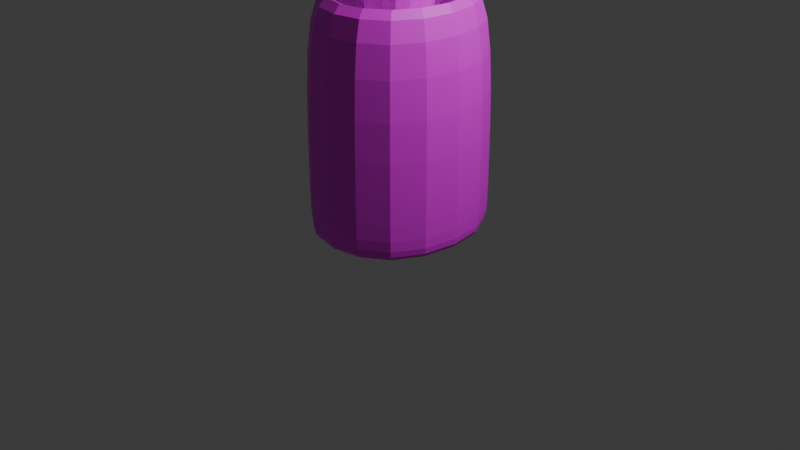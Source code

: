 # Source: BottleSphere.blend  (saved by Blender 5.0.119; exported with 4.5.12 LTS)
import bpy
from mathutils import Matrix  # noqa: F401  (used for matrix-valued properties, if any)

bpy.ops.wm.read_factory_settings(use_empty=True)
scene = bpy.context.scene
scene.name = 'Scene'

# ---- collections
col_collection = bpy.data.collections.new('Collection'); scene.collection.children.link(col_collection)

# ---- images (referenced by path relative to the original .blend; pixels are not part of the script)
import os
ASSET_DIR = os.environ.get("B2B_ASSET_DIR", "")  # directory of the original .blend (textures are referenced by path, not embedded)
HERE = os.path.dirname(os.path.abspath(__file__))  # packed textures are extracted next to this script under _unpacked/

def load_image(name, relpath, width, height, colorspace="sRGB"):
    """Load a texture the original file referenced (path relative to the .blend, or extracted next to this script)."""
    p = next((c for c in (os.path.join(HERE, relpath), os.path.join(ASSET_DIR, relpath)) if relpath and os.path.exists(c)), "")
    if p:
        img = bpy.data.images.load(p, check_existing=True)
        img.name = name
    else:  # same state as the original file: an image datablock whose file is absent (Cycles renders it pink)
        img = bpy.data.images.new(name, width, height)
        img.source = "FILE"
        img.filepath = "//" + (relpath or name)
    img.colorspace_settings.name = colorspace
    return img
img_material_base_color_001 = load_image('Material Base Color.001', 'BottleSpherePainted.png', 1024, 1024, 'sRGB')

# ---- materials (node trees are filled in below, after node groups)
mat_material = bpy.data.materials.new('Material')
mat_material.alpha_threshold = 0.0
mat_material.use_backface_culling_lightprobe_volume = False
mat_material.roughness = 0.5
mat_material.line_color = (0.0, 0.0, 0.0, 1.0)

# ---- material node trees
mat_material.use_nodes = True; mat_material.node_tree.nodes.clear()
_N = mat_material.node_tree.nodes; _L = mat_material.node_tree.links
n0 = _N.new('ShaderNodeOutputMaterial'); n0.name = 'Material Output'; n0.location = (202, 102)
n1 = _N.new('ShaderNodeBsdfPrincipled'); n1.name = 'Principled BSDF'; n1.location = (-198, 102)
n2 = _N.new('ShaderNodeTexImage'); n2.name = 'Image Texture'; n2.location = (-532, 97)
n2.image = img_material_base_color_001
_L.new(n1.outputs[0], n0.inputs[0])
_L.new(n2.outputs[0], n1.inputs[0])
n0.is_active_output = True

# ---- world
world_world = bpy.data.worlds.new('World'); scene.world = world_world
world_world.use_nodes = True; world_world.node_tree.nodes.clear()
_N = world_world.node_tree.nodes; _L = world_world.node_tree.links
n0 = _N.new('ShaderNodeOutputWorld'); n0.name = 'World Output'; n0.location = (200, 100)
n1 = _N.new('ShaderNodeBackground'); n1.name = 'Background'; n1.location = (-200, 100)
n1.inputs[0].default_value = (0.05088, 0.05088, 0.05088, 1.0)
_L.new(n1.outputs[0], n0.inputs[0])
n0.is_active_output = True
world_world.color = (0.05088, 0.05088, 0.05088)
world_world.sun_shadow_jitter_overblur = 0.0

# ---- cameras
cam_camera = bpy.data.cameras.new('Camera')
cam_camera.clip_end = 100.0
cam_camera.ortho_scale = 7.314

# ---- lights
light_light = bpy.data.lights.new('Light', 'POINT')
light_light.energy = 1000.0
light_light.shadow_soft_size = 0.1

# ---- meshes
me_cube = bpy.data.meshes.new('Cube')
me_cube.from_pydata([(0.5655, 0.5655, 1.475), (0.8441, 0.8441, -1.0), (0.5655, -0.5655, 1.475), (0.8441, -0.8441, -1.0), (-0.5655, 0.5655, 1.475), (-0.8441, 0.8441, -1.0), (-0.5655, -0.5655, 1.475), (-0.8441, -0.8441, -1.0), (1.0, -1.0, 1.475), (-1.0, -1.0, 1.475), (1.0, 1.0, 1.475), (-1.0, 1.0, 1.475), (0.1173, -0.1173, 0.05526), (-0.1173, -0.1173, 0.05526), (0.1173, 0.1173, 0.05526), (-0.1173, 0.1173, 0.05526), (0.5655, -0.5655, 0.05526), (-0.5655, -0.5655, 0.05526), (0.5655, 0.5655, 0.05526), (-0.5655, 0.5655, 0.05526), (0.6184, -0.6184, 2.607), (-0.6184, -0.6184, 2.607), (0.6184, 0.6184, 2.607), (-0.6184, 0.6184, 2.607), (-0.5296, -0.5296, 2.086), (-0.5296, 0.5296, 2.086), (0.5296, -0.5296, 2.086), (0.5296, 0.5296, 2.086), (1.0, 1.0, -0.6157), (-1.0, -1.0, -0.6157), (1.0, -1.0, -0.6157), (-1.0, 1.0, -0.6157), (-1.0, 1.0, -1.0), (-1.0, -1.0, -1.0), (1.0, 1.0, -1.0), (1.0, -1.0, -1.0)], [], [(4, 6, 17, 19), (30, 8, 9, 29), (29, 9, 11, 31), (5, 1, 3, 7), (28, 10, 8, 30), (31, 11, 10, 28), (2, 6, 9, 8), (0, 2, 8, 10), (6, 4, 11, 9), (4, 0, 10, 11), (25, 24, 21, 23), (6, 2, 16, 17), (0, 4, 19, 18), (2, 0, 18, 16), (12, 13, 17, 16), (14, 12, 16, 18), (13, 15, 19, 17), (15, 14, 18, 19), (22, 23, 21, 20), (24, 26, 20, 21), (27, 25, 23, 22), (26, 27, 22, 20), (12, 14, 27, 26), (14, 15, 25, 27), (13, 12, 26, 24), (15, 13, 24, 25), (32, 31, 28, 34), (34, 28, 30, 35), (33, 29, 31, 32), (35, 30, 29, 33), (5, 7, 33, 32), (1, 5, 32, 34), (7, 3, 35, 33), (3, 1, 34, 35)])
_uv = me_cube.uv_layers.new(name='UVMap')
_uv.uv.foreach_set('vector', [0.3565, 0.3435, 0.0003048, 0.3574, 0.1809, 0.1863, 0.1923, 0.1732, 0.5665, 0.4065, 0.5665, 0.6706, 0.3139, 0.6706, 0.3139, 0.4065, 0.7347, 0.2535, 0.9988, 0.2535, 0.9988, 0.5061, 0.7347, 0.5061, 0.7593, 0.6871, 0.7593, 0.9397, 0.5067, 0.9397, 0.5067, 0.6871, 0.7347, 0.0003048, 0.9988, 0.0003048, 0.9988, 0.2529, 0.7347, 0.2529, 0.2529, 0.7357, 0.2529, 0.9997, 0.0003048, 0.9997, 0.0003048, 0.7357, 0.4512, 0.742, 0.3084, 0.742, 0.2535, 0.6871, 0.5061, 0.6871, 0.4512, 0.8848, 0.4512, 0.742, 0.5061, 0.6871, 0.5061, 0.9397, 0.3084, 0.742, 0.3084, 0.8848, 0.2535, 0.9397, 0.2535, 0.6871, 0.3084, 0.8848, 0.4512, 0.8848, 0.5061, 0.9397, 0.2535, 0.9397, 0.6188, 0.1453, 0.6188, 0.01152, 0.6856, 0.0003048, 0.6856, 0.1565, 0.0003048, 0.3574, 0.006917, 0.0003048, 0.1689, 0.1707, 0.1809, 0.1863, 0.3499, 0.0003048, 0.3565, 0.3435, 0.1923, 0.1732, 0.1826, 0.1603, 0.006917, 0.0003048, 0.3499, 0.0003048, 0.1826, 0.1603, 0.1689, 0.1707, 0.1806, 0.1703, 0.1856, 0.1711, 0.1809, 0.1863, 0.1689, 0.1707, 0.1829, 0.1682, 0.1806, 0.1703, 0.1689, 0.1707, 0.1826, 0.1603, 0.1856, 0.1711, 0.1855, 0.1707, 0.1923, 0.1732, 0.1809, 0.1863, 0.1855, 0.1707, 0.1829, 0.1682, 0.1826, 0.1603, 0.1923, 0.1732, 0.8424, 0.6629, 0.6862, 0.6629, 0.6862, 0.5067, 0.8424, 0.5067, 0.01152, 0.6197, 0.1453, 0.6197, 0.1565, 0.6865, 0.0003048, 0.6865, 0.6188, 0.3021, 0.6188, 0.1683, 0.6856, 0.1571, 0.6856, 0.3133, 0.1683, 0.6197, 0.3021, 0.6197, 0.3133, 0.6865, 0.1571, 0.6865, 0.2204, 0.358, 0.25, 0.358, 0.3021, 0.6197, 0.1683, 0.6197, 0.3571, 0.25, 0.3571, 0.2204, 0.6188, 0.1683, 0.6188, 0.3021, 0.0636, 0.358, 0.09322, 0.358, 0.1453, 0.6197, 0.01152, 0.6197, 0.3571, 0.09322, 0.3571, 0.0636, 0.6188, 0.01152, 0.6188, 0.1453, 0.2529, 0.6871, 0.2529, 0.7357, 0.0003048, 0.7357, 0.0003048, 0.6871, 0.6862, 0.0003048, 0.7347, 0.0003048, 0.7347, 0.2529, 0.6862, 0.2529, 0.6862, 0.2535, 0.7347, 0.2535, 0.7347, 0.5061, 0.6862, 0.5061, 0.5665, 0.358, 0.5665, 0.4065, 0.3139, 0.4065, 0.3139, 0.358, 0.7593, 0.6871, 0.5067, 0.6871, 0.5067, 0.6871, 0.7593, 0.6871, 0.7593, 0.9397, 0.7593, 0.6871, 0.7593, 0.6871, 0.7593, 0.9397, 0.5067, 0.6871, 0.5067, 0.9397, 0.5067, 0.9397, 0.5067, 0.6871, 0.5067, 0.9397, 0.7593, 0.9397, 0.7593, 0.9397, 0.5067, 0.9397])
_ca = me_cube.color_attributes.new('Attribute', 'BYTE_COLOR', 'CORNER')
_ca.data.foreach_set('color', [1.0, 1.0, 1.0, 1.0, 1.0, 1.0, 1.0, 1.0, 1.0, 1.0, 1.0, 1.0, 1.0, 1.0, 1.0, 1.0, 1.0, 1.0, 1.0, 1.0, 1.0, 1.0, 1.0, 1.0, 1.0, 1.0, 1.0, 1.0, 1.0, 1.0, 1.0, 1.0, 1.0, 1.0, 1.0, 1.0, 1.0, 1.0, 1.0, 1.0, 1.0, 1.0, 1.0, 1.0, 1.0, 1.0, 1.0, 1.0, 1.0, 1.0, 1.0, 1.0, 1.0, 1.0, 1.0, 1.0, 1.0, 1.0, 1.0, 1.0, 1.0, 1.0, 1.0, 1.0, 1.0, 1.0, 1.0, 1.0, 1.0, 1.0, 1.0, 1.0, 1.0, 1.0, 1.0, 1.0, 1.0, 1.0, 1.0, 1.0, 1.0, 1.0, 1.0, 1.0, 1.0, 1.0, 1.0, 1.0, 1.0, 1.0, 1.0, 1.0, 1.0, 1.0, 1.0, 1.0, 1.0, 1.0, 1.0, 1.0, 1.0, 1.0, 1.0, 1.0, 1.0, 1.0, 1.0, 1.0, 1.0, 1.0, 1.0, 1.0, 1.0, 1.0, 1.0, 1.0, 1.0, 1.0, 1.0, 1.0, 1.0, 1.0, 1.0, 1.0, 1.0, 1.0, 1.0, 1.0, 1.0, 1.0, 1.0, 1.0, 1.0, 1.0, 1.0, 1.0, 1.0, 1.0, 1.0, 1.0, 1.0, 1.0, 1.0, 1.0, 1.0, 1.0, 1.0, 1.0, 1.0, 1.0, 1.0, 1.0, 1.0, 1.0, 1.0, 1.0, 1.0, 1.0, 1.0, 1.0, 1.0, 1.0, 1.0, 1.0, 1.0, 1.0, 1.0, 1.0, 1.0, 1.0, 1.0, 1.0, 1.0, 1.0, 1.0, 1.0, 1.0, 1.0, 1.0, 1.0, 1.0, 1.0, 1.0, 1.0, 1.0, 1.0, 1.0, 1.0, 1.0, 1.0, 1.0, 1.0, 1.0, 1.0, 1.0, 1.0, 1.0, 1.0, 1.0, 1.0, 1.0, 1.0, 1.0, 1.0, 1.0, 1.0, 1.0, 1.0, 1.0, 1.0, 1.0, 1.0, 1.0, 1.0, 1.0, 1.0, 1.0, 1.0, 1.0, 1.0, 1.0, 1.0, 1.0, 1.0, 1.0, 1.0, 1.0, 1.0, 1.0, 1.0, 1.0, 1.0, 1.0, 1.0, 1.0, 1.0, 1.0, 1.0, 1.0, 1.0, 1.0, 1.0, 1.0, 1.0, 1.0, 1.0, 1.0, 1.0, 1.0, 1.0, 1.0, 1.0, 1.0, 1.0, 1.0, 1.0, 1.0, 1.0, 1.0, 1.0, 1.0, 1.0, 1.0, 1.0, 1.0, 1.0, 1.0, 1.0, 1.0, 1.0, 1.0, 1.0, 1.0, 1.0, 1.0, 1.0, 1.0, 1.0, 1.0, 1.0, 1.0, 1.0, 1.0, 1.0, 1.0, 1.0, 1.0, 1.0, 1.0, 1.0, 1.0, 1.0, 1.0, 1.0, 1.0, 1.0, 1.0, 1.0, 1.0, 1.0, 1.0, 1.0, 1.0, 1.0, 1.0, 1.0, 1.0, 1.0, 1.0, 1.0, 1.0, 1.0, 1.0, 1.0, 1.0, 1.0, 1.0, 1.0, 1.0, 1.0, 1.0, 1.0, 1.0, 1.0, 1.0, 1.0, 1.0, 1.0, 1.0, 1.0, 1.0, 1.0, 1.0, 1.0, 1.0, 1.0, 1.0, 1.0, 1.0, 1.0, 1.0, 1.0, 1.0, 1.0, 1.0, 1.0, 1.0, 1.0, 1.0, 1.0, 1.0, 1.0, 1.0, 1.0, 1.0, 1.0, 1.0, 1.0, 1.0, 1.0, 1.0, 1.0, 1.0, 1.0, 1.0, 1.0, 1.0, 1.0, 1.0, 1.0, 1.0, 1.0, 1.0, 1.0, 1.0, 1.0, 1.0, 1.0, 1.0, 1.0, 1.0, 1.0, 1.0, 1.0, 1.0, 1.0, 1.0, 1.0, 1.0, 1.0, 1.0, 1.0, 1.0, 1.0, 1.0, 1.0, 1.0, 1.0, 1.0, 1.0, 1.0, 1.0, 1.0, 1.0, 1.0, 1.0, 1.0, 1.0, 1.0, 1.0, 1.0, 1.0, 1.0, 1.0, 1.0, 1.0, 1.0, 1.0, 1.0, 1.0, 1.0, 1.0, 1.0, 1.0, 1.0, 1.0, 1.0, 1.0, 1.0, 1.0, 1.0, 1.0, 1.0, 1.0, 1.0, 1.0, 1.0, 1.0, 1.0, 1.0, 1.0, 1.0, 1.0, 1.0, 1.0, 1.0, 1.0, 1.0, 1.0, 1.0, 1.0, 1.0, 1.0, 1.0, 1.0, 1.0, 1.0, 1.0, 1.0, 1.0, 1.0, 1.0, 1.0, 1.0, 1.0, 1.0, 1.0, 1.0, 1.0, 1.0, 1.0, 1.0, 1.0, 1.0, 1.0, 1.0, 1.0, 1.0, 1.0, 1.0, 1.0, 1.0, 1.0, 1.0, 1.0, 1.0, 1.0, 1.0, 1.0, 1.0, 1.0, 1.0, 1.0, 1.0, 1.0, 1.0, 1.0, 1.0, 1.0, 1.0, 1.0, 1.0, 1.0, 1.0, 1.0, 1.0, 1.0, 1.0, 1.0, 1.0, 1.0, 1.0, 1.0, 1.0, 1.0, 1.0, 1.0, 1.0, 1.0, 1.0, 1.0, 1.0, 1.0, 1.0, 1.0, 1.0, 1.0, 1.0, 1.0, 1.0, 1.0, 1.0, 1.0, 1.0, 1.0, 1.0, 1.0, 1.0, 1.0, 1.0, 1.0, 1.0, 1.0, 1.0])
me_cube.materials.append(mat_material)
me_cube.use_mirror_vertex_groups = False
me_cube.update()

# ---- objects
ob_bottlepainted = bpy.data.objects.new('BottlePainted', me_cube)
ob_light = bpy.data.objects.new('Light', light_light)
ob_camera = bpy.data.objects.new('Camera', cam_camera)
ob_empty = bpy.data.objects.new('Empty', None)

# ---- transforms, parenting, visibility, modifiers, constraints
ob_bottlepainted.location = (0.0, 0.0, 0.9451)
ob_bottlepainted.scale = (0.8828, 1.0, 1.0)
ob_bottlepainted.lock_rotations_4d = False
ob_bottlepainted.empty_display_type = 'ARROWS'
ob_bottlepainted.lineart.crease_threshold = 0.0
_m = ob_bottlepainted.modifiers.new('Subdivision', 'SUBSURF')
ob_light.location = (4.076, 1.005, 5.904)
ob_light.rotation_euler = (0.6503, 0.05522, 1.866)
ob_light.lock_rotations_4d = False
ob_light.empty_display_type = 'ARROWS'
ob_light.color = (0.0, 0.0, 0.0, 0.0)
ob_light.lineart.crease_threshold = 0.0
ob_camera.location = (7.359, -6.926, 4.958)
ob_camera.rotation_euler = (1.109, 0.0, 0.8149)
ob_camera.lock_rotations_4d = False
ob_camera.empty_display_type = 'ARROWS'
ob_camera.color = (0.0, 0.0, 0.0, 0.0)
ob_camera.display_type = 'WIRE'
ob_camera.lineart.crease_threshold = 0.0
ob_empty.location = (2.012, -1.773e-07, 1.319)
ob_empty.rotation_euler = (1.571, -0.0, -0.0)
ob_empty.scale = (1.21, 1.21, 1.21)
ob_empty.empty_display_type = 'IMAGE'
ob_empty.empty_display_size = 5.0
ob_empty.hide_select = True

# ---- collection membership
col_collection.objects.link(ob_bottlepainted)
col_collection.objects.link(ob_light)
col_collection.objects.link(ob_camera)
col_collection.objects.link(ob_empty)

# ---- scene / render settings (as saved in the file)
scene.camera = ob_camera
scene.frame_start = 1; scene.frame_end = 250; scene.frame_set(0)
scene.render.engine = 'BLENDER_EEVEE_NEXT'
scene.render.bake_bias = 0.0
scene.render.bake_samples = 0
scene.cycles.sampling_pattern = 'TABULATED_SOBOL'
scene.eevee.use_volume_custom_range = False
bpy.context.view_layer.update()
